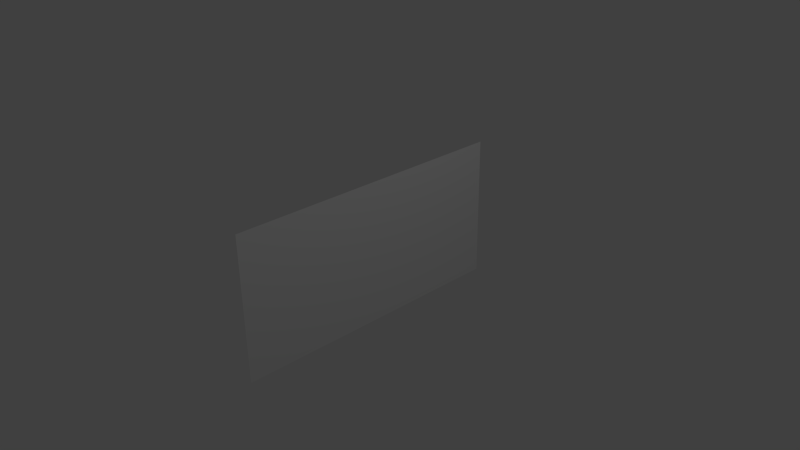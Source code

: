 # Source: mesh_optimization_uv.blend  (saved by Blender 2.71.0; exported with 4.5.12 LTS)
import bpy
from mathutils import Matrix  # noqa: F401  (used for matrix-valued properties, if any)

bpy.ops.wm.read_factory_settings(use_empty=True)
scene = bpy.context.scene
scene.name = 'Scene'

# ---- collections
col_collection_1 = bpy.data.collections.new('Collection 1'); scene.collection.children.link(col_collection_1)

# ---- materials (node trees are filled in below, after node groups)
mat_material = bpy.data.materials.new('Material')
mat_material.alpha_threshold = 0.0
mat_material.use_transparent_shadow = False
mat_material.roughness = 0.5
mat_material.line_color = (0.0, 0.0, 0.0, 1.0)

# ---- material node trees

# ---- world
world_world = bpy.data.worlds.new('World'); scene.world = world_world
world_world.color = (0.05088, 0.05088, 0.05088)
world_world.use_sun_shadow = False
world_world.sun_shadow_jitter_overblur = 0.0
world_world.cycles.sampling_method = 'MANUAL'
world_world.cycles.sample_map_resolution = 256

# ---- cameras
cam_camera = bpy.data.cameras.new('Camera')
cam_camera.clip_end = 100.0
cam_camera.lens = 35.0
cam_camera.sensor_width = 32.0
cam_camera.sensor_height = 18.0
cam_camera.ortho_scale = 7.314
cam_camera.dof.focus_distance = 0.0
cam_camera.dof.aperture_fstop = 128.0

# ---- lights
light_lamp = bpy.data.lights.new('Lamp', 'POINT')
light_lamp.transmission_factor = 0.0
light_lamp.cutoff_distance = 30.0
light_lamp.energy = 100.0
light_lamp.shadow_buffer_clip_start = 1.001
light_lamp.shadow_soft_size = 0.1
light_lamp.shadow_maximum_resolution = 0.006
light_lamp.use_absolute_resolution = True
light_lamp.cycles.use_multiple_importance_sampling = False

# ---- meshes
me_plane = bpy.data.meshes.new('Plane')
me_plane.from_pydata([(8.345e-07, -2.0, 1.0), (-8.345e-07, -2.0, -1.0), (8.345e-07, -5.96e-08, 1.0), (-8.345e-07, -5.96e-08, -1.0), (8.345e-07, 2.0, 1.0), (-8.345e-07, 2.0, -1.0)], [], [(0, 1, 3, 2), (2, 3, 5, 4)])
_uv = me_plane.uv_layers.new(name='UVMap')
_uv.uv.foreach_set('vector', [0.02507, 0.5, 0.02507, 7.071e-05, 0.475, 7.077e-05, 0.475, 0.5, 0.525, 0.5, 0.525, 7.077e-05, 0.9749, 7.075e-05, 0.9749, 0.5])
me_plane.materials.append(mat_material)
me_plane.use_remesh_preserve_volume = False
me_plane.use_remesh_preserve_attributes = False
me_plane.use_mirror_vertex_groups = False
me_plane.update()

# ---- objects
ob_plane = bpy.data.objects.new('Plane', me_plane)
ob_lamp = bpy.data.objects.new('Lamp', light_lamp)
ob_camera = bpy.data.objects.new('Camera', cam_camera)

# ---- transforms, parenting, visibility, modifiers, constraints
ob_plane.location = (0.0, 0.0, 0.0)
ob_plane.lineart.crease_threshold = 0.0
ob_lamp.location = (4.076, 1.005, 5.904)
ob_lamp.rotation_euler = (0.6503, 0.05522, 1.866)
ob_lamp.lock_rotations_4d = False
ob_lamp.empty_display_type = 'ARROWS'
ob_lamp.color = (0.0, 0.0, 0.0, 0.0)
ob_lamp.lineart.crease_threshold = 0.0
ob_camera.location = (7.481, -6.508, 5.344)
ob_camera.rotation_euler = (1.109, 0.01082, 0.8149)
ob_camera.lock_rotations_4d = False
ob_camera.empty_display_type = 'ARROWS'
ob_camera.color = (0.0, 0.0, 0.0, 0.0)
ob_camera.display_type = 'WIRE'
ob_camera.lineart.crease_threshold = 0.0

# ---- collection membership
col_collection_1.objects.link(ob_plane)
col_collection_1.objects.link(ob_lamp)
col_collection_1.objects.link(ob_camera)

# ---- scene / render settings (as saved in the file)
scene.camera = ob_camera
scene.frame_start = 1; scene.frame_end = 250; scene.frame_set(1)
scene.render.engine = 'BLENDER_EEVEE_NEXT'
scene.render.resolution_percentage = 50
scene.render.dither_intensity = 0.0
scene.cycles.use_denoising = False
scene.cycles.samples = 10
scene.cycles.sampling_pattern = 'TABULATED_SOBOL'
scene.cycles.light_sampling_threshold = 0.0
scene.cycles.use_adaptive_sampling = False
scene.cycles.use_light_tree = False
scene.cycles.blur_glossy = 0.0
scene.cycles.volume_bounces = 1
scene.cycles.pixel_filter_type = 'GAUSSIAN'
scene.cycles.sample_clamp_indirect = 0.0
scene.view_settings.view_transform = 'Standard'
bpy.context.view_layer.update()
